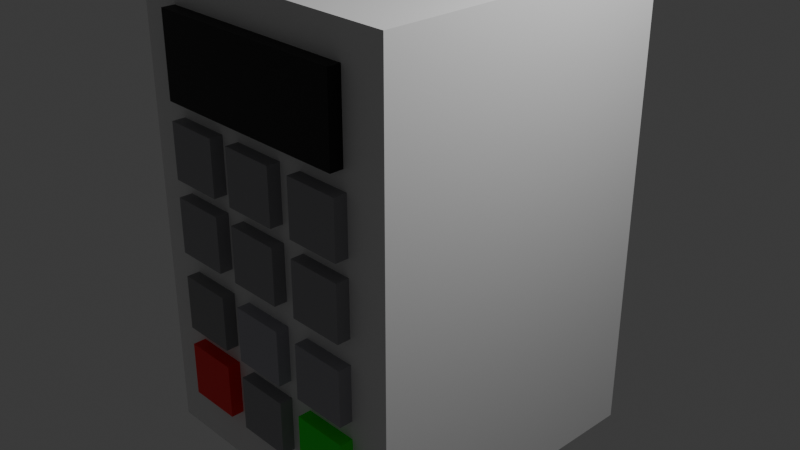 # Source: NumPad.blend  (saved by Blender 5.0.118; exported with 4.5.12 LTS)
import bpy
from mathutils import Matrix  # noqa: F401  (used for matrix-valued properties, if any)

bpy.ops.wm.read_factory_settings(use_empty=True)
scene = bpy.context.scene
scene.name = 'Scene'

# ---- collections
col_collection = bpy.data.collections.new('Collection'); scene.collection.children.link(col_collection)

# ---- materials (node trees are filled in below, after node groups)
mat_material = bpy.data.materials.new('Material')
mat_material.alpha_threshold = 0.0
mat_material.use_backface_culling_lightprobe_volume = False
mat_material.roughness = 0.5
mat_material.line_color = (0.0, 0.0, 0.0, 1.0)
mat_material_001 = bpy.data.materials.new('Material.001')
mat_material_002 = bpy.data.materials.new('Material.002')
mat_material_003 = bpy.data.materials.new('Material.003')
mat_material_005 = bpy.data.materials.new('Material.005')
mat_material_006 = bpy.data.materials.new('Material.006')
mat_material_007 = bpy.data.materials.new('Material.007')
mat_material_008 = bpy.data.materials.new('Material.008')
mat_material_009 = bpy.data.materials.new('Material.009')
mat_material_010 = bpy.data.materials.new('Material.010')
mat_material_011 = bpy.data.materials.new('Material.011')
mat_material_012 = bpy.data.materials.new('Material.012')
mat_material_013 = bpy.data.materials.new('Material.013')
mat_material_014 = bpy.data.materials.new('Material.014')

# ---- material node trees
mat_material.use_nodes = True; mat_material.node_tree.nodes.clear()
_N = mat_material.node_tree.nodes; _L = mat_material.node_tree.links
n0 = _N.new('ShaderNodeOutputMaterial'); n0.name = 'Material Output'; n0.location = (200, 100)
n1 = _N.new('ShaderNodeBsdfPrincipled'); n1.name = 'Principled BSDF'; n1.location = (-200, 100)
_L.new(n1.outputs[0], n0.inputs[0])
n0.is_active_output = True
mat_material_001.use_nodes = True; mat_material_001.node_tree.nodes.clear()
_N = mat_material_001.node_tree.nodes; _L = mat_material_001.node_tree.links
n0 = _N.new('ShaderNodeBsdfPrincipled'); n0.name = 'Principled BSDF'; n0.location = (-200, 100)
n0.inputs[0].default_value = (0.0, 0.0, 0.0, 1.0)
n1 = _N.new('ShaderNodeOutputMaterial'); n1.name = 'Material Output'; n1.location = (200, 100)
_L.new(n0.outputs[0], n1.inputs[0])
n1.is_active_output = True
mat_material_002.use_nodes = True; mat_material_002.node_tree.nodes.clear()
_N = mat_material_002.node_tree.nodes; _L = mat_material_002.node_tree.links
n0 = _N.new('ShaderNodeBsdfPrincipled'); n0.name = 'Principled BSDF'; n0.location = (-200, 100)
n0.inputs[0].default_value = (0.3032, 0.3015, 0.3198, 1.0)
n1 = _N.new('ShaderNodeOutputMaterial'); n1.name = 'Material Output'; n1.location = (200, 100)
_L.new(n0.outputs[0], n1.inputs[0])
n1.is_active_output = True
mat_material_003.use_nodes = True; mat_material_003.node_tree.nodes.clear()
_N = mat_material_003.node_tree.nodes; _L = mat_material_003.node_tree.links
n0 = _N.new('ShaderNodeBsdfPrincipled'); n0.name = 'Principled BSDF'; n0.location = (-200, 100)
n0.inputs[0].default_value = (0.3032, 0.3015, 0.3198, 1.0)
n1 = _N.new('ShaderNodeOutputMaterial'); n1.name = 'Material Output'; n1.location = (200, 100)
_L.new(n0.outputs[0], n1.inputs[0])
n1.is_active_output = True
mat_material_005.use_nodes = True; mat_material_005.node_tree.nodes.clear()
_N = mat_material_005.node_tree.nodes; _L = mat_material_005.node_tree.links
n0 = _N.new('ShaderNodeBsdfPrincipled'); n0.name = 'Principled BSDF'; n0.location = (-200, 100)
n0.inputs[0].default_value = (0.3423, 0.3394, 0.3701, 1.0)
n1 = _N.new('ShaderNodeOutputMaterial'); n1.name = 'Material Output'; n1.location = (200, 100)
_L.new(n0.outputs[0], n1.inputs[0])
n1.is_active_output = True
mat_material_006.use_nodes = True; mat_material_006.node_tree.nodes.clear()
_N = mat_material_006.node_tree.nodes; _L = mat_material_006.node_tree.links
n0 = _N.new('ShaderNodeBsdfPrincipled'); n0.name = 'Principled BSDF'; n0.location = (-200, 100)
n0.inputs[0].default_value = (0.3835, 0.3792, 0.426, 1.0)
n1 = _N.new('ShaderNodeOutputMaterial'); n1.name = 'Material Output'; n1.location = (200, 100)
_L.new(n0.outputs[0], n1.inputs[0])
n1.is_active_output = True
mat_material_007.use_nodes = True; mat_material_007.node_tree.nodes.clear()
_N = mat_material_007.node_tree.nodes; _L = mat_material_007.node_tree.links
n0 = _N.new('ShaderNodeBsdfPrincipled'); n0.name = 'Principled BSDF'; n0.location = (-200, 100)
n0.inputs[0].default_value = (0.2666, 0.2659, 0.2739, 1.0)
n1 = _N.new('ShaderNodeOutputMaterial'); n1.name = 'Material Output'; n1.location = (200, 100)
_L.new(n0.outputs[0], n1.inputs[0])
n1.is_active_output = True
mat_material_008.use_nodes = True; mat_material_008.node_tree.nodes.clear()
_N = mat_material_008.node_tree.nodes; _L = mat_material_008.node_tree.links
n0 = _N.new('ShaderNodeBsdfPrincipled'); n0.name = 'Principled BSDF'; n0.location = (-200, 100)
n0.inputs[0].default_value = (1.0, 0.0, 0.00547, 1.0)
n1 = _N.new('ShaderNodeOutputMaterial'); n1.name = 'Material Output'; n1.location = (200, 100)
_L.new(n0.outputs[0], n1.inputs[0])
n1.is_active_output = True
mat_material_009.use_nodes = True; mat_material_009.node_tree.nodes.clear()
_N = mat_material_009.node_tree.nodes; _L = mat_material_009.node_tree.links
n0 = _N.new('ShaderNodeBsdfPrincipled'); n0.name = 'Principled BSDF'; n0.location = (-200, 100)
n0.inputs[0].default_value = (0.3032, 0.3015, 0.3198, 1.0)
n1 = _N.new('ShaderNodeOutputMaterial'); n1.name = 'Material Output'; n1.location = (200, 100)
_L.new(n0.outputs[0], n1.inputs[0])
n1.is_active_output = True
mat_material_010.use_nodes = True; mat_material_010.node_tree.nodes.clear()
_N = mat_material_010.node_tree.nodes; _L = mat_material_010.node_tree.links
n0 = _N.new('ShaderNodeBsdfPrincipled'); n0.name = 'Principled BSDF'; n0.location = (-200, 100)
n0.inputs[0].default_value = (0.009511, 1.0, 0.0, 1.0)
n1 = _N.new('ShaderNodeOutputMaterial'); n1.name = 'Material Output'; n1.location = (200, 100)
_L.new(n0.outputs[0], n1.inputs[0])
n1.is_active_output = True
mat_material_011.use_nodes = True; mat_material_011.node_tree.nodes.clear()
_N = mat_material_011.node_tree.nodes; _L = mat_material_011.node_tree.links
n0 = _N.new('ShaderNodeBsdfPrincipled'); n0.name = 'Principled BSDF'; n0.location = (-200, 100)
n0.inputs[0].default_value = (0.3032, 0.3015, 0.3198, 1.0)
n1 = _N.new('ShaderNodeOutputMaterial'); n1.name = 'Material Output'; n1.location = (200, 100)
_L.new(n0.outputs[0], n1.inputs[0])
n1.is_active_output = True
mat_material_012.use_nodes = True; mat_material_012.node_tree.nodes.clear()
_N = mat_material_012.node_tree.nodes; _L = mat_material_012.node_tree.links
n0 = _N.new('ShaderNodeBsdfPrincipled'); n0.name = 'Principled BSDF'; n0.location = (-200, 100)
n0.inputs[0].default_value = (0.3032, 0.3015, 0.3198, 1.0)
n1 = _N.new('ShaderNodeOutputMaterial'); n1.name = 'Material Output'; n1.location = (200, 100)
_L.new(n0.outputs[0], n1.inputs[0])
n1.is_active_output = True
mat_material_013.use_nodes = True; mat_material_013.node_tree.nodes.clear()
_N = mat_material_013.node_tree.nodes; _L = mat_material_013.node_tree.links
n0 = _N.new('ShaderNodeBsdfPrincipled'); n0.name = 'Principled BSDF'; n0.location = (-200, 100)
n0.inputs[0].default_value = (0.3032, 0.3015, 0.3198, 1.0)
n1 = _N.new('ShaderNodeOutputMaterial'); n1.name = 'Material Output'; n1.location = (200, 100)
_L.new(n0.outputs[0], n1.inputs[0])
n1.is_active_output = True
mat_material_014.use_nodes = True; mat_material_014.node_tree.nodes.clear()
_N = mat_material_014.node_tree.nodes; _L = mat_material_014.node_tree.links
n0 = _N.new('ShaderNodeBsdfPrincipled'); n0.name = 'Principled BSDF'; n0.location = (-200, 100)
n0.inputs[0].default_value = (0.3032, 0.3015, 0.3198, 1.0)
n1 = _N.new('ShaderNodeOutputMaterial'); n1.name = 'Material Output'; n1.location = (200, 100)
_L.new(n0.outputs[0], n1.inputs[0])
n1.is_active_output = True

# ---- world
world_world = bpy.data.worlds.new('World'); scene.world = world_world
world_world.use_nodes = True; world_world.node_tree.nodes.clear()
_N = world_world.node_tree.nodes; _L = world_world.node_tree.links
n0 = _N.new('ShaderNodeOutputWorld'); n0.name = 'World Output'; n0.location = (200, 100)
n1 = _N.new('ShaderNodeBackground'); n1.name = 'Background'; n1.location = (-200, 100)
n1.inputs[0].default_value = (0.05088, 0.05088, 0.05088, 1.0)
_L.new(n1.outputs[0], n0.inputs[0])
n0.is_active_output = True
world_world.color = (0.05088, 0.05088, 0.05088)
world_world.sun_shadow_jitter_overblur = 0.0

# ---- cameras
cam_camera = bpy.data.cameras.new('Camera')
cam_camera.clip_end = 100.0
cam_camera.ortho_scale = 7.314

# ---- lights
light_light = bpy.data.lights.new('Light', 'POINT')
light_light.energy = 1000.0
light_light.shadow_soft_size = 0.1

# ---- meshes
me_cube = bpy.data.meshes.new('Cube')
me_cube.from_pydata([(1.0, 1.0, 1.0), (1.0, 1.0, -1.0), (1.0, -1.0, 1.0), (1.0, -1.0, -1.0), (-1.0, 1.0, 1.0), (-1.0, 1.0, -1.0), (-1.0, -1.0, 1.0), (-1.0, -1.0, -1.0)], [], [(0, 4, 6, 2), (3, 2, 6, 7), (7, 6, 4, 5), (5, 1, 3, 7), (1, 0, 2, 3), (5, 4, 0, 1)])
_uv = me_cube.uv_layers.new(name='UVMap')
_uv.uv.foreach_set('vector', [0.625, 0.5, 0.875, 0.5, 0.875, 0.75, 0.625, 0.75, 0.375, 0.75, 0.625, 0.75, 0.625, 1.0, 0.375, 1.0, 0.375, 0.0, 0.625, 0.0, 0.625, 0.25, 0.375, 0.25, 0.125, 0.5, 0.375, 0.5, 0.375, 0.75, 0.125, 0.75, 0.375, 0.5, 0.625, 0.5, 0.625, 0.75, 0.375, 0.75, 0.375, 0.25, 0.625, 0.25, 0.625, 0.5, 0.375, 0.5])
me_cube.materials.append(mat_material)
me_cube.use_mirror_vertex_groups = False
me_cube.update()
me_cube_001 = bpy.data.meshes.new('Cube.001')
me_cube_001.from_pydata([(-1.0, -1.0, -1.0), (-1.0, -1.0, 1.0), (-1.0, 1.0, -1.0), (-1.0, 1.0, 1.0), (1.0, -1.0, -1.0), (1.0, -1.0, 1.0), (1.0, 1.0, -1.0), (1.0, 1.0, 1.0)], [], [(0, 1, 3, 2), (2, 3, 7, 6), (6, 7, 5, 4), (4, 5, 1, 0), (2, 6, 4, 0), (7, 3, 1, 5)])
_uv = me_cube_001.uv_layers.new(name='UVMap')
_uv.uv.foreach_set('vector', [0.375, 0.0, 0.625, 0.0, 0.625, 0.25, 0.375, 0.25, 0.375, 0.25, 0.625, 0.25, 0.625, 0.5, 0.375, 0.5, 0.375, 0.5, 0.625, 0.5, 0.625, 0.75, 0.375, 0.75, 0.375, 0.75, 0.625, 0.75, 0.625, 1.0, 0.375, 1.0, 0.125, 0.5, 0.375, 0.5, 0.375, 0.75, 0.125, 0.75, 0.625, 0.5, 0.875, 0.5, 0.875, 0.75, 0.625, 0.75])
me_cube_001.materials.append(mat_material_001)
me_cube_001.update()
me_cube_002 = bpy.data.meshes.new('Cube.002')
me_cube_002.from_pydata([(-1.0, -1.0, -1.0), (-1.0, -1.0, 1.0), (-1.0, 1.0, -1.0), (-1.0, 1.0, 1.0), (1.0, -1.0, -1.0), (1.0, -1.0, 1.0), (1.0, 1.0, -1.0), (1.0, 1.0, 1.0)], [], [(0, 1, 3, 2), (2, 3, 7, 6), (6, 7, 5, 4), (4, 5, 1, 0), (2, 6, 4, 0), (7, 3, 1, 5)])
_uv = me_cube_002.uv_layers.new(name='UVMap')
_uv.uv.foreach_set('vector', [0.375, 0.0, 0.625, 0.0, 0.625, 0.25, 0.375, 0.25, 0.375, 0.25, 0.625, 0.25, 0.625, 0.5, 0.375, 0.5, 0.375, 0.5, 0.625, 0.5, 0.625, 0.75, 0.375, 0.75, 0.375, 0.75, 0.625, 0.75, 0.625, 1.0, 0.375, 1.0, 0.125, 0.5, 0.375, 0.5, 0.375, 0.75, 0.125, 0.75, 0.625, 0.5, 0.875, 0.5, 0.875, 0.75, 0.625, 0.75])
me_cube_002.materials.append(mat_material_002)
me_cube_002.update()
me_cube_003 = bpy.data.meshes.new('Cube.003')
me_cube_003.from_pydata([(-1.0, -1.0, -1.0), (-1.0, -1.0, 1.0), (-1.0, 1.0, -1.0), (-1.0, 1.0, 1.0), (1.0, -1.0, -1.0), (1.0, -1.0, 1.0), (1.0, 1.0, -1.0), (1.0, 1.0, 1.0)], [], [(0, 1, 3, 2), (2, 3, 7, 6), (6, 7, 5, 4), (4, 5, 1, 0), (2, 6, 4, 0), (7, 3, 1, 5)])
_uv = me_cube_003.uv_layers.new(name='UVMap')
_uv.uv.foreach_set('vector', [0.375, 0.0, 0.625, 0.0, 0.625, 0.25, 0.375, 0.25, 0.375, 0.25, 0.625, 0.25, 0.625, 0.5, 0.375, 0.5, 0.375, 0.5, 0.625, 0.5, 0.625, 0.75, 0.375, 0.75, 0.375, 0.75, 0.625, 0.75, 0.625, 1.0, 0.375, 1.0, 0.125, 0.5, 0.375, 0.5, 0.375, 0.75, 0.125, 0.75, 0.625, 0.5, 0.875, 0.5, 0.875, 0.75, 0.625, 0.75])
me_cube_003.materials.append(mat_material_003)
me_cube_003.update()
me_cube_005 = bpy.data.meshes.new('Cube.005')
me_cube_005.from_pydata([(-1.0, -1.0, -1.0), (-1.0, -1.0, 1.0), (-1.0, 1.0, -1.0), (-1.0, 1.0, 1.0), (1.0, -1.0, -1.0), (1.0, -1.0, 1.0), (1.0, 1.0, -1.0), (1.0, 1.0, 1.0)], [], [(0, 1, 3, 2), (2, 3, 7, 6), (6, 7, 5, 4), (4, 5, 1, 0), (2, 6, 4, 0), (7, 3, 1, 5)])
_uv = me_cube_005.uv_layers.new(name='UVMap')
_uv.uv.foreach_set('vector', [0.375, 0.0, 0.625, 0.0, 0.625, 0.25, 0.375, 0.25, 0.375, 0.25, 0.625, 0.25, 0.625, 0.5, 0.375, 0.5, 0.375, 0.5, 0.625, 0.5, 0.625, 0.75, 0.375, 0.75, 0.375, 0.75, 0.625, 0.75, 0.625, 1.0, 0.375, 1.0, 0.125, 0.5, 0.375, 0.5, 0.375, 0.75, 0.125, 0.75, 0.625, 0.5, 0.875, 0.5, 0.875, 0.75, 0.625, 0.75])
me_cube_005.materials.append(mat_material_005)
me_cube_005.update()
me_cube_006 = bpy.data.meshes.new('Cube.006')
me_cube_006.from_pydata([(-1.0, -1.0, -1.0), (-1.0, -1.0, 1.0), (-1.0, 1.0, -1.0), (-1.0, 1.0, 1.0), (1.0, -1.0, -1.0), (1.0, -1.0, 1.0), (1.0, 1.0, -1.0), (1.0, 1.0, 1.0)], [], [(0, 1, 3, 2), (2, 3, 7, 6), (6, 7, 5, 4), (4, 5, 1, 0), (2, 6, 4, 0), (7, 3, 1, 5)])
_uv = me_cube_006.uv_layers.new(name='UVMap')
_uv.uv.foreach_set('vector', [0.375, 0.0, 0.625, 0.0, 0.625, 0.25, 0.375, 0.25, 0.375, 0.25, 0.625, 0.25, 0.625, 0.5, 0.375, 0.5, 0.375, 0.5, 0.625, 0.5, 0.625, 0.75, 0.375, 0.75, 0.375, 0.75, 0.625, 0.75, 0.625, 1.0, 0.375, 1.0, 0.125, 0.5, 0.375, 0.5, 0.375, 0.75, 0.125, 0.75, 0.625, 0.5, 0.875, 0.5, 0.875, 0.75, 0.625, 0.75])
me_cube_006.materials.append(mat_material_006)
me_cube_006.update()
me_cube_007 = bpy.data.meshes.new('Cube.007')
me_cube_007.from_pydata([(-1.0, -1.0, -1.0), (-1.0, -1.0, 1.0), (-1.0, 1.0, -1.0), (-1.0, 1.0, 1.0), (1.0, -1.0, -1.0), (1.0, -1.0, 1.0), (1.0, 1.0, -1.0), (1.0, 1.0, 1.0)], [], [(0, 1, 3, 2), (2, 3, 7, 6), (6, 7, 5, 4), (4, 5, 1, 0), (2, 6, 4, 0), (7, 3, 1, 5)])
_uv = me_cube_007.uv_layers.new(name='UVMap')
_uv.uv.foreach_set('vector', [0.375, 0.0, 0.625, 0.0, 0.625, 0.25, 0.375, 0.25, 0.375, 0.25, 0.625, 0.25, 0.625, 0.5, 0.375, 0.5, 0.375, 0.5, 0.625, 0.5, 0.625, 0.75, 0.375, 0.75, 0.375, 0.75, 0.625, 0.75, 0.625, 1.0, 0.375, 1.0, 0.125, 0.5, 0.375, 0.5, 0.375, 0.75, 0.125, 0.75, 0.625, 0.5, 0.875, 0.5, 0.875, 0.75, 0.625, 0.75])
me_cube_007.materials.append(mat_material_007)
me_cube_007.update()
me_cube_008 = bpy.data.meshes.new('Cube.008')
me_cube_008.from_pydata([(-1.0, -1.0, -1.0), (-1.0, -1.0, 1.0), (-1.0, 1.0, -1.0), (-1.0, 1.0, 1.0), (1.0, -1.0, -1.0), (1.0, -1.0, 1.0), (1.0, 1.0, -1.0), (1.0, 1.0, 1.0)], [], [(0, 1, 3, 2), (2, 3, 7, 6), (6, 7, 5, 4), (4, 5, 1, 0), (2, 6, 4, 0), (7, 3, 1, 5)])
_uv = me_cube_008.uv_layers.new(name='UVMap')
_uv.uv.foreach_set('vector', [0.375, 0.0, 0.625, 0.0, 0.625, 0.25, 0.375, 0.25, 0.375, 0.25, 0.625, 0.25, 0.625, 0.5, 0.375, 0.5, 0.375, 0.5, 0.625, 0.5, 0.625, 0.75, 0.375, 0.75, 0.375, 0.75, 0.625, 0.75, 0.625, 1.0, 0.375, 1.0, 0.125, 0.5, 0.375, 0.5, 0.375, 0.75, 0.125, 0.75, 0.625, 0.5, 0.875, 0.5, 0.875, 0.75, 0.625, 0.75])
me_cube_008.materials.append(mat_material_008)
me_cube_008.update()
me_cube_009 = bpy.data.meshes.new('Cube.009')
me_cube_009.from_pydata([(-1.0, -1.0, -1.0), (-1.0, -1.0, 1.0), (-1.0, 1.0, -1.0), (-1.0, 1.0, 1.0), (1.0, -1.0, -1.0), (1.0, -1.0, 1.0), (1.0, 1.0, -1.0), (1.0, 1.0, 1.0)], [], [(0, 1, 3, 2), (2, 3, 7, 6), (6, 7, 5, 4), (4, 5, 1, 0), (2, 6, 4, 0), (7, 3, 1, 5)])
_uv = me_cube_009.uv_layers.new(name='UVMap')
_uv.uv.foreach_set('vector', [0.375, 0.0, 0.625, 0.0, 0.625, 0.25, 0.375, 0.25, 0.375, 0.25, 0.625, 0.25, 0.625, 0.5, 0.375, 0.5, 0.375, 0.5, 0.625, 0.5, 0.625, 0.75, 0.375, 0.75, 0.375, 0.75, 0.625, 0.75, 0.625, 1.0, 0.375, 1.0, 0.125, 0.5, 0.375, 0.5, 0.375, 0.75, 0.125, 0.75, 0.625, 0.5, 0.875, 0.5, 0.875, 0.75, 0.625, 0.75])
me_cube_009.materials.append(mat_material_009)
me_cube_009.update()
me_cube_010 = bpy.data.meshes.new('Cube.010')
me_cube_010.from_pydata([(-1.0, -1.0, -1.0), (-1.0, -1.0, 1.0), (-1.0, 1.0, -1.0), (-1.0, 1.0, 1.0), (1.0, -1.0, -1.0), (1.0, -1.0, 1.0), (1.0, 1.0, -1.0), (1.0, 1.0, 1.0)], [], [(0, 1, 3, 2), (2, 3, 7, 6), (6, 7, 5, 4), (4, 5, 1, 0), (2, 6, 4, 0), (7, 3, 1, 5)])
_uv = me_cube_010.uv_layers.new(name='UVMap')
_uv.uv.foreach_set('vector', [0.375, 0.0, 0.625, 0.0, 0.625, 0.25, 0.375, 0.25, 0.375, 0.25, 0.625, 0.25, 0.625, 0.5, 0.375, 0.5, 0.375, 0.5, 0.625, 0.5, 0.625, 0.75, 0.375, 0.75, 0.375, 0.75, 0.625, 0.75, 0.625, 1.0, 0.375, 1.0, 0.125, 0.5, 0.375, 0.5, 0.375, 0.75, 0.125, 0.75, 0.625, 0.5, 0.875, 0.5, 0.875, 0.75, 0.625, 0.75])
me_cube_010.materials.append(mat_material_010)
me_cube_010.update()
me_cube_011 = bpy.data.meshes.new('Cube.011')
me_cube_011.from_pydata([(-1.0, -1.0, -1.0), (-1.0, -1.0, 1.0), (-1.0, 1.0, -1.0), (-1.0, 1.0, 1.0), (1.0, -1.0, -1.0), (1.0, -1.0, 1.0), (1.0, 1.0, -1.0), (1.0, 1.0, 1.0)], [], [(0, 1, 3, 2), (2, 3, 7, 6), (6, 7, 5, 4), (4, 5, 1, 0), (2, 6, 4, 0), (7, 3, 1, 5)])
_uv = me_cube_011.uv_layers.new(name='UVMap')
_uv.uv.foreach_set('vector', [0.375, 0.0, 0.625, 0.0, 0.625, 0.25, 0.375, 0.25, 0.375, 0.25, 0.625, 0.25, 0.625, 0.5, 0.375, 0.5, 0.375, 0.5, 0.625, 0.5, 0.625, 0.75, 0.375, 0.75, 0.375, 0.75, 0.625, 0.75, 0.625, 1.0, 0.375, 1.0, 0.125, 0.5, 0.375, 0.5, 0.375, 0.75, 0.125, 0.75, 0.625, 0.5, 0.875, 0.5, 0.875, 0.75, 0.625, 0.75])
me_cube_011.materials.append(mat_material_011)
me_cube_011.update()
me_cube_012 = bpy.data.meshes.new('Cube.012')
me_cube_012.from_pydata([(-1.0, -1.0, -1.0), (-1.0, -1.0, 1.0), (-1.0, 1.0, -1.0), (-1.0, 1.0, 1.0), (1.0, -1.0, -1.0), (1.0, -1.0, 1.0), (1.0, 1.0, -1.0), (1.0, 1.0, 1.0)], [], [(0, 1, 3, 2), (2, 3, 7, 6), (6, 7, 5, 4), (4, 5, 1, 0), (2, 6, 4, 0), (7, 3, 1, 5)])
_uv = me_cube_012.uv_layers.new(name='UVMap')
_uv.uv.foreach_set('vector', [0.375, 0.0, 0.625, 0.0, 0.625, 0.25, 0.375, 0.25, 0.375, 0.25, 0.625, 0.25, 0.625, 0.5, 0.375, 0.5, 0.375, 0.5, 0.625, 0.5, 0.625, 0.75, 0.375, 0.75, 0.375, 0.75, 0.625, 0.75, 0.625, 1.0, 0.375, 1.0, 0.125, 0.5, 0.375, 0.5, 0.375, 0.75, 0.125, 0.75, 0.625, 0.5, 0.875, 0.5, 0.875, 0.75, 0.625, 0.75])
me_cube_012.materials.append(mat_material_012)
me_cube_012.update()
me_cube_013 = bpy.data.meshes.new('Cube.013')
me_cube_013.from_pydata([(-1.0, -1.0, -1.0), (-1.0, -1.0, 1.0), (-1.0, 1.0, -1.0), (-1.0, 1.0, 1.0), (1.0, -1.0, -1.0), (1.0, -1.0, 1.0), (1.0, 1.0, -1.0), (1.0, 1.0, 1.0)], [], [(0, 1, 3, 2), (2, 3, 7, 6), (6, 7, 5, 4), (4, 5, 1, 0), (2, 6, 4, 0), (7, 3, 1, 5)])
_uv = me_cube_013.uv_layers.new(name='UVMap')
_uv.uv.foreach_set('vector', [0.375, 0.0, 0.625, 0.0, 0.625, 0.25, 0.375, 0.25, 0.375, 0.25, 0.625, 0.25, 0.625, 0.5, 0.375, 0.5, 0.375, 0.5, 0.625, 0.5, 0.625, 0.75, 0.375, 0.75, 0.375, 0.75, 0.625, 0.75, 0.625, 1.0, 0.375, 1.0, 0.125, 0.5, 0.375, 0.5, 0.375, 0.75, 0.125, 0.75, 0.625, 0.5, 0.875, 0.5, 0.875, 0.75, 0.625, 0.75])
me_cube_013.materials.append(mat_material_013)
me_cube_013.update()
me_cube_014 = bpy.data.meshes.new('Cube.014')
me_cube_014.from_pydata([(-1.0, -1.0, -1.0), (-1.0, -1.0, 1.0), (-1.0, 1.0, -1.0), (-1.0, 1.0, 1.0), (1.0, -1.0, -1.0), (1.0, -1.0, 1.0), (1.0, 1.0, -1.0), (1.0, 1.0, 1.0)], [], [(0, 1, 3, 2), (2, 3, 7, 6), (6, 7, 5, 4), (4, 5, 1, 0), (2, 6, 4, 0), (7, 3, 1, 5)])
_uv = me_cube_014.uv_layers.new(name='UVMap')
_uv.uv.foreach_set('vector', [0.375, 0.0, 0.625, 0.0, 0.625, 0.25, 0.375, 0.25, 0.375, 0.25, 0.625, 0.25, 0.625, 0.5, 0.375, 0.5, 0.375, 0.5, 0.625, 0.5, 0.625, 0.75, 0.375, 0.75, 0.375, 0.75, 0.625, 0.75, 0.625, 1.0, 0.375, 1.0, 0.125, 0.5, 0.375, 0.5, 0.375, 0.75, 0.125, 0.75, 0.625, 0.5, 0.875, 0.5, 0.875, 0.75, 0.625, 0.75])
me_cube_014.materials.append(mat_material_014)
me_cube_014.update()

# ---- objects
ob_numpad = bpy.data.objects.new('NumPad', me_cube)
ob_light = bpy.data.objects.new('Light', light_light)
ob_camera = bpy.data.objects.new('Camera', cam_camera)
ob_cube = bpy.data.objects.new('Cube', me_cube_001)
ob_cube_001 = bpy.data.objects.new('Cube.001', me_cube_002)
ob_cube_002 = bpy.data.objects.new('Cube.002', me_cube_003)
ob_cube_004 = bpy.data.objects.new('Cube.004', me_cube_005)
ob_cube_005 = bpy.data.objects.new('Cube.005', me_cube_006)
ob_cube_006 = bpy.data.objects.new('Cube.006', me_cube_007)
ob_cube_007 = bpy.data.objects.new('Cube.007', me_cube_008)
ob_cube_008 = bpy.data.objects.new('Cube.008', me_cube_009)
ob_cube_009 = bpy.data.objects.new('Cube.009', me_cube_010)
ob_cube_010 = bpy.data.objects.new('Cube.010', me_cube_011)
ob_cube_011 = bpy.data.objects.new('Cube.011', me_cube_012)
ob_cube_012 = bpy.data.objects.new('Cube.012', me_cube_013)
ob_cube_013 = bpy.data.objects.new('Cube.013', me_cube_014)

# ---- transforms, parenting, visibility, modifiers, constraints
ob_numpad.location = (0.0, 0.0, 0.1233)
ob_numpad.scale = (1.625, 1.684, 2.53)
ob_numpad.lock_rotations_4d = False
ob_numpad.empty_display_type = 'ARROWS'
ob_numpad.lineart.crease_threshold = 0.0
ob_light.location = (4.076, 1.005, 5.904)
ob_light.rotation_euler = (0.6503, 0.05522, 1.866)
ob_light.lock_rotations_4d = False
ob_light.empty_display_type = 'ARROWS'
ob_light.color = (0.0, 0.0, 0.0, 0.0)
ob_light.lineart.crease_threshold = 0.0
ob_camera.location = (7.359, -6.926, 4.958)
ob_camera.rotation_euler = (1.109, 0.0, 0.8149)
ob_camera.lock_rotations_4d = False
ob_camera.empty_display_type = 'ARROWS'
ob_camera.color = (0.0, 0.0, 0.0, 0.0)
ob_camera.display_type = 'WIRE'
ob_camera.lineart.crease_threshold = 0.0
ob_cube.location = (0.0, -0.8243, 1.855)
ob_cube.scale = (1.142, 1.0, 0.4409)
ob_cube_001.location = (-0.8407, -0.8243, 0.1346)
ob_cube_001.scale = (0.3018, 1.0, 0.2988)
ob_cube_002.location = (0.0, -0.8243, 0.1346)
ob_cube_002.scale = (0.3018, 1.0, 0.2988)
ob_cube_004.location = (0.8748, -0.8243, -0.7306)
ob_cube_004.scale = (0.3018, 1.0, 0.2988)
ob_cube_005.location = (0.0, -0.8243, -0.7306)
ob_cube_005.scale = (0.3018, 1.0, 0.2988)
ob_cube_006.location = (-0.8407, -0.8243, -0.7306)
ob_cube_006.scale = (0.3018, 1.0, 0.2988)
ob_cube_007.location = (-0.8407, -0.8243, -1.525)
ob_cube_007.scale = (0.3018, 1.0, 0.2988)
ob_cube_008.location = (0.0, -0.8243, -1.525)
ob_cube_008.scale = (0.3018, 1.0, 0.2988)
ob_cube_009.location = (0.8748, -0.8243, -1.525)
ob_cube_009.scale = (0.3018, 1.0, 0.2988)
ob_cube_010.location = (0.8748, -0.8243, 0.1346)
ob_cube_010.scale = (0.3018, 1.0, 0.2988)
ob_cube_011.location = (0.8748, -0.8243, 0.919)
ob_cube_011.scale = (0.3018, 1.0, 0.2988)
ob_cube_012.location = (0.0, -0.8243, 0.919)
ob_cube_012.scale = (0.3018, 1.0, 0.2988)
ob_cube_013.location = (-0.8407, -0.8243, 0.919)
ob_cube_013.scale = (0.3018, 1.0, 0.2988)

# ---- collection membership
col_collection.objects.link(ob_numpad)
col_collection.objects.link(ob_light)
col_collection.objects.link(ob_camera)
col_collection.objects.link(ob_cube)
col_collection.objects.link(ob_cube_001)
col_collection.objects.link(ob_cube_002)
col_collection.objects.link(ob_cube_004)
col_collection.objects.link(ob_cube_005)
col_collection.objects.link(ob_cube_006)
col_collection.objects.link(ob_cube_007)
col_collection.objects.link(ob_cube_008)
col_collection.objects.link(ob_cube_009)
col_collection.objects.link(ob_cube_010)
col_collection.objects.link(ob_cube_011)
col_collection.objects.link(ob_cube_012)
col_collection.objects.link(ob_cube_013)

# ---- scene / render settings (as saved in the file)
scene.camera = ob_camera
scene.frame_start = 1; scene.frame_end = 250; scene.frame_set(1)
scene.render.engine = 'BLENDER_EEVEE_NEXT'
scene.render.bake_bias = 0.0
scene.render.bake_samples = 0
scene.cycles.sampling_pattern = 'TABULATED_SOBOL'
scene.eevee.use_volume_custom_range = False
bpy.context.view_layer.update()
